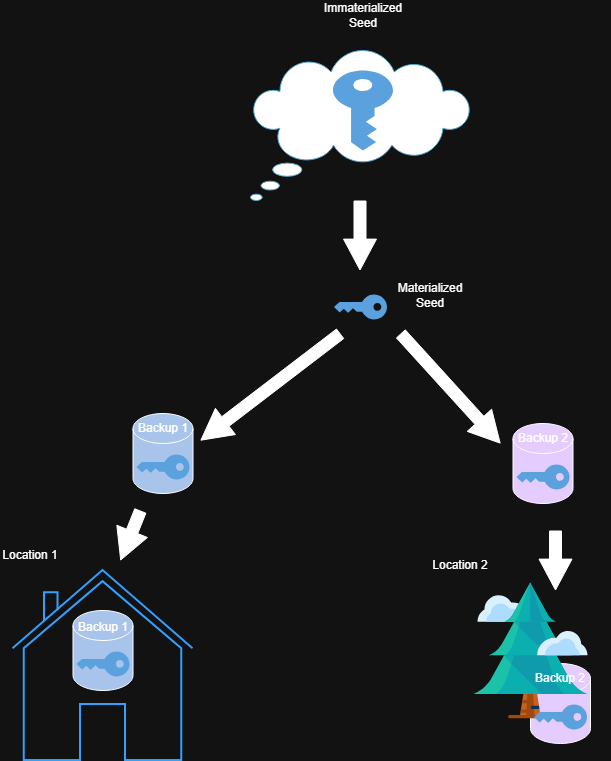

The diagram above was exported from draw.io. Its source (the exported page's mxGraphModel, read from the mxfile embedded in the PNG):
<mxGraphModel dx="1426" dy="757" grid="1" gridSize="10" guides="1" tooltips="1" connect="1" arrows="1" fold="1" page="1" pageScale="1" pageWidth="850" pageHeight="1100" math="0" shadow="0">
  <root>
    <mxCell id="0" />
    <mxCell id="1" parent="0" />
    <mxCell id="k9wbDMuEthBdsarD8wOz-46" value="" style="shape=cylinder3;whiteSpace=wrap;html=1;boundedLbl=1;backgroundOutline=1;size=15;fillColor=light-dark(#FFFFFF,#E5CCFF);" vertex="1" parent="1">
      <mxGeometry x="570" y="683" width="60" height="80" as="geometry" />
    </mxCell>
    <mxCell id="k9wbDMuEthBdsarD8wOz-43" value="" style="shape=image;html=1;verticalAlign=top;verticalLabelPosition=bottom;labelBackgroundColor=#ffffff;imageAspect=0;aspect=fixed;image=https://icons.diagrams.net/icon-cache1/Flat_Christmas_Icons-2807/_tree-1115.svg" vertex="1" parent="1">
      <mxGeometry x="490" y="590" width="160.75" height="160.75" as="geometry" />
    </mxCell>
    <mxCell id="k9wbDMuEthBdsarD8wOz-34" value="" style="html=1;verticalLabelPosition=bottom;align=center;labelBackgroundColor=#ffffff;verticalAlign=top;strokeWidth=2;strokeColor=#0080F0;shadow=0;dashed=0;shape=mxgraph.ios7.icons.home;" vertex="1" parent="1">
      <mxGeometry x="52.5" y="590" width="180" height="190" as="geometry" />
    </mxCell>
    <mxCell id="k9wbDMuEthBdsarD8wOz-38" value="" style="shape=cylinder3;whiteSpace=wrap;html=1;boundedLbl=1;backgroundOutline=1;size=15;fillColor=light-dark(#FFFFFF,#A9C4EB);" vertex="1" parent="1">
      <mxGeometry x="112.5" y="630" width="60" height="80" as="geometry" />
    </mxCell>
    <mxCell id="k9wbDMuEthBdsarD8wOz-31" value="" style="shape=cylinder3;whiteSpace=wrap;html=1;boundedLbl=1;backgroundOutline=1;size=15;fillColor=light-dark(#FFFFFF,#E5CCFF);" vertex="1" parent="1">
      <mxGeometry x="552.5" y="443" width="60" height="80" as="geometry" />
    </mxCell>
    <mxCell id="k9wbDMuEthBdsarD8wOz-30" value="" style="shape=cylinder3;whiteSpace=wrap;html=1;boundedLbl=1;backgroundOutline=1;size=15;fillColor=light-dark(#FFFFFF,#A9C4EB);" vertex="1" parent="1">
      <mxGeometry x="172.5" y="433" width="60" height="80" as="geometry" />
    </mxCell>
    <mxCell id="k9wbDMuEthBdsarD8wOz-17" value="" style="whiteSpace=wrap;html=1;shape=mxgraph.basic.cloud_callout;strokeColor=#10739e;fillColor=light-dark(#B1DDF0,#FFFFFF);" vertex="1" parent="1">
      <mxGeometry x="290" y="70" width="220" height="150" as="geometry" />
    </mxCell>
    <mxCell id="k9wbDMuEthBdsarD8wOz-16" value="" style="sketch=0;pointerEvents=1;shadow=0;dashed=0;html=1;strokeColor=none;labelPosition=center;verticalLabelPosition=bottom;verticalAlign=top;outlineConnect=0;align=center;shape=mxgraph.office.security.key_permissions;fillColor=#2072B8;" vertex="1" parent="1">
      <mxGeometry x="372.5" y="90" width="60" height="80" as="geometry" />
    </mxCell>
    <mxCell id="k9wbDMuEthBdsarD8wOz-19" value="" style="shape=flexArrow;endArrow=classic;html=1;rounded=0;strokeColor=light-dark(#000000,#FFFFFF);fillColor=light-dark(#FFFFFF,#FFFFFF);width=12;endSize=9.96;" edge="1" parent="1">
      <mxGeometry width="50" height="50" relative="1" as="geometry">
        <mxPoint x="399.5" y="220" as="sourcePoint" />
        <mxPoint x="399.5" y="290" as="targetPoint" />
      </mxGeometry>
    </mxCell>
    <mxCell id="k9wbDMuEthBdsarD8wOz-20" value="" style="sketch=0;pointerEvents=1;shadow=0;dashed=0;html=1;strokeColor=none;labelPosition=center;verticalLabelPosition=bottom;verticalAlign=top;outlineConnect=0;align=center;shape=mxgraph.office.security.key_permissions;fillColor=#2072B8;rotation=90;" vertex="1" parent="1">
      <mxGeometry x="387.5" y="300" width="25" height="53" as="geometry" />
    </mxCell>
    <mxCell id="k9wbDMuEthBdsarD8wOz-22" value="Immaterialized Seed" style="text;html=1;whiteSpace=wrap;strokeColor=none;fillColor=none;align=center;verticalAlign=middle;rounded=0;" vertex="1" parent="1">
      <mxGeometry x="372.5" y="20" width="60" height="30" as="geometry" />
    </mxCell>
    <mxCell id="k9wbDMuEthBdsarD8wOz-23" value="Materialized Seed" style="text;html=1;whiteSpace=wrap;strokeColor=none;fillColor=none;align=center;verticalAlign=middle;rounded=0;" vertex="1" parent="1">
      <mxGeometry x="440" y="300" width="60" height="30" as="geometry" />
    </mxCell>
    <mxCell id="k9wbDMuEthBdsarD8wOz-26" value="" style="shape=flexArrow;endArrow=classic;html=1;rounded=0;strokeColor=light-dark(#000000,#FFFFFF);fillColor=light-dark(#FFFFFF,#FFFFFF);width=12;endSize=9.96;" edge="1" parent="1">
      <mxGeometry width="50" height="50" relative="1" as="geometry">
        <mxPoint x="380" y="353" as="sourcePoint" />
        <mxPoint x="240" y="460" as="targetPoint" />
      </mxGeometry>
    </mxCell>
    <mxCell id="k9wbDMuEthBdsarD8wOz-27" value="" style="shape=flexArrow;endArrow=classic;html=1;rounded=0;strokeColor=light-dark(#000000,#FFFFFF);fillColor=light-dark(#FFFFFF,#FFFFFF);width=12;endSize=9.96;" edge="1" parent="1">
      <mxGeometry width="50" height="50" relative="1" as="geometry">
        <mxPoint x="440" y="353" as="sourcePoint" />
        <mxPoint x="540" y="463" as="targetPoint" />
      </mxGeometry>
    </mxCell>
    <mxCell id="k9wbDMuEthBdsarD8wOz-28" value="" style="sketch=0;pointerEvents=1;shadow=0;dashed=0;html=1;strokeColor=none;labelPosition=center;verticalLabelPosition=bottom;verticalAlign=top;outlineConnect=0;align=center;shape=mxgraph.office.security.key_permissions;fillColor=#2072B8;rotation=90;" vertex="1" parent="1">
      <mxGeometry x="570" y="470" width="25" height="53" as="geometry" />
    </mxCell>
    <mxCell id="k9wbDMuEthBdsarD8wOz-29" value="" style="sketch=0;pointerEvents=1;shadow=0;dashed=0;html=1;strokeColor=none;labelPosition=center;verticalLabelPosition=bottom;verticalAlign=top;outlineConnect=0;align=center;shape=mxgraph.office.security.key_permissions;fillColor=#2072B8;rotation=90;" vertex="1" parent="1">
      <mxGeometry x="190" y="460" width="25" height="53" as="geometry" />
    </mxCell>
    <mxCell id="k9wbDMuEthBdsarD8wOz-32" value="Backup 1&lt;div&gt;&lt;br&gt;&lt;/div&gt;" style="text;html=1;whiteSpace=wrap;strokeColor=none;fillColor=none;align=center;verticalAlign=middle;rounded=0;" vertex="1" parent="1">
      <mxGeometry x="172.5" y="440" width="60" height="30" as="geometry" />
    </mxCell>
    <mxCell id="k9wbDMuEthBdsarD8wOz-33" value="Backup 2" style="text;html=1;whiteSpace=wrap;strokeColor=none;fillColor=none;align=center;verticalAlign=middle;rounded=0;" vertex="1" parent="1">
      <mxGeometry x="552.5" y="443" width="60" height="30" as="geometry" />
    </mxCell>
    <mxCell id="k9wbDMuEthBdsarD8wOz-36" value="" style="sketch=0;pointerEvents=1;shadow=0;dashed=0;html=1;strokeColor=none;labelPosition=center;verticalLabelPosition=bottom;verticalAlign=top;outlineConnect=0;align=center;shape=mxgraph.office.security.key_permissions;fillColor=#2072B8;rotation=90;" vertex="1" parent="1">
      <mxGeometry x="130" y="657" width="25" height="53" as="geometry" />
    </mxCell>
    <mxCell id="k9wbDMuEthBdsarD8wOz-37" value="Backup 1&lt;div&gt;&lt;br&gt;&lt;/div&gt;" style="text;html=1;whiteSpace=wrap;strokeColor=none;fillColor=none;align=center;verticalAlign=middle;rounded=0;" vertex="1" parent="1">
      <mxGeometry x="112.5" y="638.5" width="60" height="30" as="geometry" />
    </mxCell>
    <mxCell id="k9wbDMuEthBdsarD8wOz-39" value="" style="shape=flexArrow;endArrow=classic;html=1;rounded=0;strokeColor=light-dark(#000000,#FFFFFF);fillColor=light-dark(#FFFFFF,#FFFFFF);width=12;endSize=9.96;" edge="1" parent="1">
      <mxGeometry width="50" height="50" relative="1" as="geometry">
        <mxPoint x="180" y="530" as="sourcePoint" />
        <mxPoint x="160" y="580" as="targetPoint" />
      </mxGeometry>
    </mxCell>
    <mxCell id="k9wbDMuEthBdsarD8wOz-40" value="" style="shape=flexArrow;endArrow=classic;html=1;rounded=0;strokeColor=light-dark(#000000,#FFFFFF);fillColor=light-dark(#FFFFFF,#FFFFFF);width=12;endSize=9.96;" edge="1" parent="1">
      <mxGeometry width="50" height="50" relative="1" as="geometry">
        <mxPoint x="595" y="550" as="sourcePoint" />
        <mxPoint x="595" y="610" as="targetPoint" />
      </mxGeometry>
    </mxCell>
    <mxCell id="k9wbDMuEthBdsarD8wOz-45" value="" style="sketch=0;pointerEvents=1;shadow=0;dashed=0;html=1;strokeColor=none;labelPosition=center;verticalLabelPosition=bottom;verticalAlign=top;outlineConnect=0;align=center;shape=mxgraph.office.security.key_permissions;fillColor=#2072B8;rotation=90;" vertex="1" parent="1">
      <mxGeometry x="587.5" y="710" width="25" height="53" as="geometry" />
    </mxCell>
    <mxCell id="k9wbDMuEthBdsarD8wOz-47" value="Backup 2" style="text;html=1;whiteSpace=wrap;strokeColor=none;fillColor=none;align=center;verticalAlign=middle;rounded=0;" vertex="1" parent="1">
      <mxGeometry x="570" y="683" width="60" height="30" as="geometry" />
    </mxCell>
    <mxCell id="k9wbDMuEthBdsarD8wOz-48" value="Location 2" style="text;html=1;whiteSpace=wrap;strokeColor=none;fillColor=none;align=center;verticalAlign=middle;rounded=0;" vertex="1" parent="1">
      <mxGeometry x="470" y="570" width="60" height="30" as="geometry" />
    </mxCell>
    <mxCell id="k9wbDMuEthBdsarD8wOz-49" value="Location 1" style="text;html=1;whiteSpace=wrap;strokeColor=none;fillColor=none;align=center;verticalAlign=middle;rounded=0;" vertex="1" parent="1">
      <mxGeometry x="40" y="560" width="60" height="30" as="geometry" />
    </mxCell>
  </root>
</mxGraphModel>